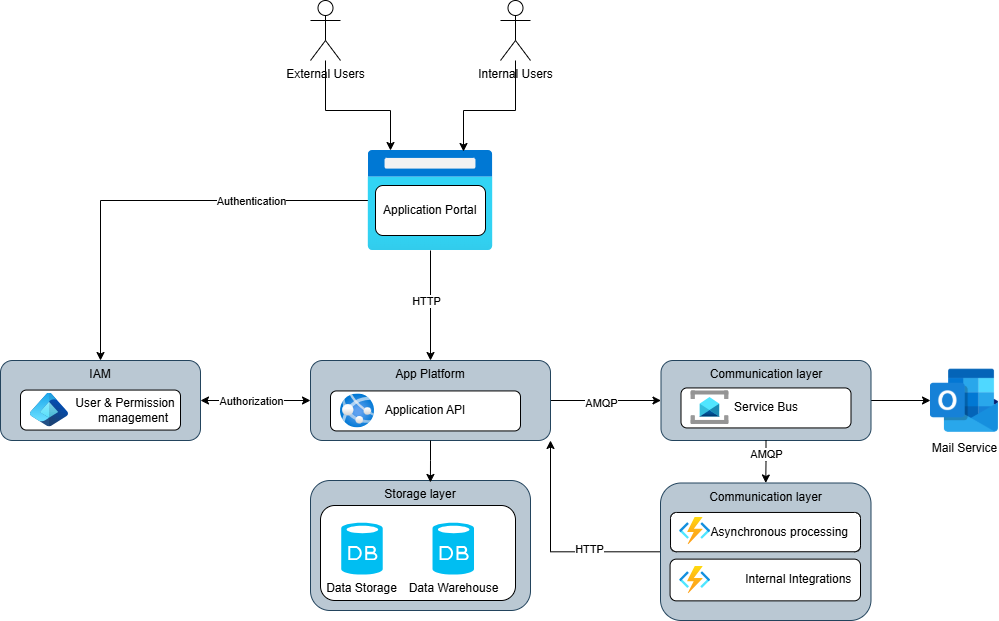

The diagram above was exported from draw.io. Its source (the exported page's mxGraphModel, read from the mxfile embedded in the PNG):
<mxGraphModel dx="2255" dy="1912" grid="1" gridSize="10" guides="1" tooltips="1" connect="1" arrows="1" fold="1" page="1" pageScale="1" pageWidth="827" pageHeight="1169" math="0" shadow="0">
  <root>
    <mxCell id="0" />
    <mxCell id="1" parent="0" />
    <mxCell id="5AgYPpgRyJmlEHasToxd-55" value="Storage layer" style="rounded=1;whiteSpace=wrap;html=1;fillColor=#bac8d3;strokeColor=#23445d;verticalAlign=top;" parent="1" vertex="1">
      <mxGeometry x="-10" y="260" width="220" height="130" as="geometry" />
    </mxCell>
    <mxCell id="5AgYPpgRyJmlEHasToxd-48" style="edgeStyle=orthogonalEdgeStyle;rounded=0;orthogonalLoop=1;jettySize=auto;html=1;entryX=1;entryY=1;entryDx=0;entryDy=0;" parent="1" source="5AgYPpgRyJmlEHasToxd-42" target="5AgYPpgRyJmlEHasToxd-21" edge="1">
      <mxGeometry relative="1" as="geometry" />
    </mxCell>
    <mxCell id="h338qsAg_MAKk3Zus7V1-9" value="HTTP" style="edgeLabel;html=1;align=center;verticalAlign=middle;resizable=0;points=[];" vertex="1" connectable="0" parent="5AgYPpgRyJmlEHasToxd-48">
      <mxGeometry x="-0.3493" y="-3" relative="1" as="geometry">
        <mxPoint as="offset" />
      </mxGeometry>
    </mxCell>
    <mxCell id="5AgYPpgRyJmlEHasToxd-11" value="Mail Service" style="shape=image;html=1;verticalAlign=top;verticalLabelPosition=bottom;labelBackgroundColor=#ffffff;imageAspect=0;aspect=fixed;image=https://cdn0.iconfinder.com/data/icons/logos-microsoft-office-365/128/Microsoft_Office-07-128.png" parent="1" vertex="1">
      <mxGeometry x="610" y="145.99999999999997" width="68" height="68" as="geometry" />
    </mxCell>
    <mxCell id="5AgYPpgRyJmlEHasToxd-31" style="edgeStyle=orthogonalEdgeStyle;rounded=0;orthogonalLoop=1;jettySize=auto;html=1;" parent="1" source="5AgYPpgRyJmlEHasToxd-21" target="5AgYPpgRyJmlEHasToxd-30" edge="1">
      <mxGeometry relative="1" as="geometry" />
    </mxCell>
    <mxCell id="h338qsAg_MAKk3Zus7V1-7" value="AMQP" style="edgeLabel;html=1;align=center;verticalAlign=middle;resizable=0;points=[];" vertex="1" connectable="0" parent="5AgYPpgRyJmlEHasToxd-31">
      <mxGeometry x="-0.095" y="-2" relative="1" as="geometry">
        <mxPoint as="offset" />
      </mxGeometry>
    </mxCell>
    <mxCell id="5AgYPpgRyJmlEHasToxd-21" value="App Platform" style="rounded=1;whiteSpace=wrap;html=1;fillColor=#bac8d3;strokeColor=#23445d;verticalAlign=top;" parent="1" vertex="1">
      <mxGeometry x="-10" y="140" width="240" height="80" as="geometry" />
    </mxCell>
    <mxCell id="5AgYPpgRyJmlEHasToxd-24" value="Application API" style="rounded=1;whiteSpace=wrap;html=1;" parent="1" vertex="1">
      <mxGeometry x="10" y="170.44" width="190" height="40" as="geometry" />
    </mxCell>
    <mxCell id="5AgYPpgRyJmlEHasToxd-22" value="" style="image;aspect=fixed;html=1;points=[];align=center;fontSize=12;image=img/lib/azure2/app_services/App_Services.svg;" parent="1" vertex="1">
      <mxGeometry x="20" y="173.44" width="34" height="34" as="geometry" />
    </mxCell>
    <mxCell id="5AgYPpgRyJmlEHasToxd-39" style="edgeStyle=orthogonalEdgeStyle;rounded=0;orthogonalLoop=1;jettySize=auto;html=1;" parent="1" source="5AgYPpgRyJmlEHasToxd-30" target="5AgYPpgRyJmlEHasToxd-11" edge="1">
      <mxGeometry relative="1" as="geometry" />
    </mxCell>
    <mxCell id="5AgYPpgRyJmlEHasToxd-52" style="edgeStyle=orthogonalEdgeStyle;rounded=0;orthogonalLoop=1;jettySize=auto;html=1;entryX=0;entryY=0.5;entryDx=0;entryDy=0;startArrow=classic;startFill=1;" parent="1" source="5AgYPpgRyJmlEHasToxd-33" target="5AgYPpgRyJmlEHasToxd-21" edge="1">
      <mxGeometry relative="1" as="geometry" />
    </mxCell>
    <mxCell id="5AgYPpgRyJmlEHasToxd-54" value="Authorization" style="edgeLabel;html=1;align=center;verticalAlign=middle;resizable=0;points=[];" parent="5AgYPpgRyJmlEHasToxd-52" connectable="0" vertex="1">
      <mxGeometry x="-0.2" relative="1" as="geometry">
        <mxPoint x="6" as="offset" />
      </mxGeometry>
    </mxCell>
    <mxCell id="5AgYPpgRyJmlEHasToxd-49" style="edgeStyle=orthogonalEdgeStyle;rounded=0;orthogonalLoop=1;jettySize=auto;html=1;" parent="1" source="5AgYPpgRyJmlEHasToxd-32" target="5AgYPpgRyJmlEHasToxd-33" edge="1">
      <mxGeometry relative="1" as="geometry" />
    </mxCell>
    <mxCell id="5AgYPpgRyJmlEHasToxd-53" value="Authentication" style="edgeLabel;html=1;align=center;verticalAlign=middle;resizable=0;points=[];" parent="5AgYPpgRyJmlEHasToxd-49" connectable="0" vertex="1">
      <mxGeometry x="-0.5392" y="2" relative="1" as="geometry">
        <mxPoint x="-19" y="-2" as="offset" />
      </mxGeometry>
    </mxCell>
    <mxCell id="5AgYPpgRyJmlEHasToxd-50" style="edgeStyle=orthogonalEdgeStyle;rounded=0;orthogonalLoop=1;jettySize=auto;html=1;entryX=0.5;entryY=0;entryDx=0;entryDy=0;" parent="1" source="5AgYPpgRyJmlEHasToxd-32" target="5AgYPpgRyJmlEHasToxd-21" edge="1">
      <mxGeometry relative="1" as="geometry" />
    </mxCell>
    <mxCell id="h338qsAg_MAKk3Zus7V1-6" value="HTTP" style="edgeLabel;html=1;align=center;verticalAlign=middle;resizable=0;points=[];" vertex="1" connectable="0" parent="5AgYPpgRyJmlEHasToxd-50">
      <mxGeometry x="-0.0909" y="-5" relative="1" as="geometry">
        <mxPoint as="offset" />
      </mxGeometry>
    </mxCell>
    <mxCell id="5AgYPpgRyJmlEHasToxd-32" value="" style="image;aspect=fixed;html=1;points=[];align=center;fontSize=12;image=img/lib/azure2/general/Browser.svg;" parent="1" vertex="1">
      <mxGeometry x="47.5" y="-70" width="125" height="100" as="geometry" />
    </mxCell>
    <mxCell id="5AgYPpgRyJmlEHasToxd-37" value="&amp;nbsp;Application Portal&amp;nbsp;" style="rounded=1;whiteSpace=wrap;html=1;align=center;" parent="1" vertex="1">
      <mxGeometry x="55" y="-35" width="110" height="50" as="geometry" />
    </mxCell>
    <mxCell id="5AgYPpgRyJmlEHasToxd-57" value="" style="group" parent="1" connectable="0" vertex="1">
      <mxGeometry y="285" width="195" height="95" as="geometry" />
    </mxCell>
    <mxCell id="5AgYPpgRyJmlEHasToxd-56" value="" style="rounded=1;whiteSpace=wrap;html=1;align=right;" parent="5AgYPpgRyJmlEHasToxd-57" vertex="1">
      <mxGeometry width="195" height="95" as="geometry" />
    </mxCell>
    <mxCell id="5AgYPpgRyJmlEHasToxd-6" value="Data Storage" style="verticalLabelPosition=bottom;html=1;verticalAlign=top;align=center;strokeColor=none;fillColor=#00BEF2;shape=mxgraph.azure.database;" parent="5AgYPpgRyJmlEHasToxd-57" vertex="1">
      <mxGeometry x="20.74468085106383" y="17.272727272727273" width="41.48936170212766" height="51.81818181818182" as="geometry" />
    </mxCell>
    <mxCell id="5AgYPpgRyJmlEHasToxd-19" value="Data Warehouse" style="verticalLabelPosition=bottom;html=1;verticalAlign=top;align=center;strokeColor=none;fillColor=#00BEF2;shape=mxgraph.azure.database;" parent="5AgYPpgRyJmlEHasToxd-57" vertex="1">
      <mxGeometry x="112.02127659574468" y="17.272727272727273" width="41.48936170212766" height="51.81818181818182" as="geometry" />
    </mxCell>
    <mxCell id="5AgYPpgRyJmlEHasToxd-59" style="edgeStyle=orthogonalEdgeStyle;rounded=0;orthogonalLoop=1;jettySize=auto;html=1;entryX=0.545;entryY=0.015;entryDx=0;entryDy=0;entryPerimeter=0;" parent="1" source="5AgYPpgRyJmlEHasToxd-21" target="5AgYPpgRyJmlEHasToxd-55" edge="1">
      <mxGeometry relative="1" as="geometry" />
    </mxCell>
    <mxCell id="5AgYPpgRyJmlEHasToxd-60" value="" style="group" parent="1" connectable="0" vertex="1">
      <mxGeometry x="-320" y="140" width="200" height="80" as="geometry" />
    </mxCell>
    <mxCell id="5AgYPpgRyJmlEHasToxd-33" value="IAM" style="rounded=1;whiteSpace=wrap;html=1;fillColor=#bac8d3;strokeColor=#23445d;verticalAlign=top;" parent="5AgYPpgRyJmlEHasToxd-60" vertex="1">
      <mxGeometry width="200" height="80" as="geometry" />
    </mxCell>
    <mxCell id="5AgYPpgRyJmlEHasToxd-34" value="User &amp;amp; Permission&amp;nbsp;&lt;div&gt;management&amp;nbsp; &amp;nbsp;&lt;/div&gt;" style="rounded=1;whiteSpace=wrap;html=1;align=right;" parent="5AgYPpgRyJmlEHasToxd-60" vertex="1">
      <mxGeometry x="20" y="29.560000000000002" width="160" height="40" as="geometry" />
    </mxCell>
    <mxCell id="5AgYPpgRyJmlEHasToxd-35" value="" style="image;aspect=fixed;html=1;points=[];align=center;fontSize=12;image=img/lib/azure2/other/Entra_Identity.svg;" parent="5AgYPpgRyJmlEHasToxd-60" vertex="1">
      <mxGeometry x="30" y="32.670000000000016" width="38" height="33.78" as="geometry" />
    </mxCell>
    <mxCell id="h338qsAg_MAKk3Zus7V1-1" value="" style="group" vertex="1" connectable="0" parent="1">
      <mxGeometry x="340.5" y="140" width="210" height="80" as="geometry" />
    </mxCell>
    <mxCell id="5AgYPpgRyJmlEHasToxd-30" value="Communication layer" style="rounded=1;whiteSpace=wrap;html=1;fillColor=#bac8d3;strokeColor=#23445d;verticalAlign=top;" parent="h338qsAg_MAKk3Zus7V1-1" vertex="1">
      <mxGeometry width="210" height="80" as="geometry" />
    </mxCell>
    <mxCell id="5AgYPpgRyJmlEHasToxd-38" value="Service Bus" style="rounded=1;whiteSpace=wrap;html=1;" parent="h338qsAg_MAKk3Zus7V1-1" vertex="1">
      <mxGeometry x="20" y="27.439999999999998" width="170" height="40" as="geometry" />
    </mxCell>
    <mxCell id="5AgYPpgRyJmlEHasToxd-5" value="" style="image;aspect=fixed;html=1;points=[];align=center;fontSize=12;image=img/lib/azure2/integration/Service_Bus.svg;" parent="h338qsAg_MAKk3Zus7V1-1" vertex="1">
      <mxGeometry x="30" y="30.439999999999998" width="38" height="33.53" as="geometry" />
    </mxCell>
    <mxCell id="h338qsAg_MAKk3Zus7V1-2" value="" style="group" vertex="1" connectable="0" parent="1">
      <mxGeometry x="340" y="262.5" width="210.5" height="137.5" as="geometry" />
    </mxCell>
    <mxCell id="5AgYPpgRyJmlEHasToxd-42" value="Communication layer" style="rounded=1;whiteSpace=wrap;html=1;fillColor=#bac8d3;strokeColor=#23445d;verticalAlign=top;" parent="h338qsAg_MAKk3Zus7V1-2" vertex="1">
      <mxGeometry width="210.5" height="137.5" as="geometry" />
    </mxCell>
    <mxCell id="5AgYPpgRyJmlEHasToxd-43" value="Asynchronous processing&amp;nbsp; &amp;nbsp;" style="rounded=1;whiteSpace=wrap;html=1;align=right;" parent="h338qsAg_MAKk3Zus7V1-2" vertex="1">
      <mxGeometry x="10.02" y="29.46" width="189.98" height="39.29" as="geometry" />
    </mxCell>
    <mxCell id="5AgYPpgRyJmlEHasToxd-41" value="" style="image;aspect=fixed;html=1;points=[];align=center;fontSize=12;image=img/lib/azure2/compute/Function_Apps.svg;" parent="h338qsAg_MAKk3Zus7V1-2" vertex="1">
      <mxGeometry x="19.136363636363637" y="34.375" width="30.98268398268398" height="27.337662337662337" as="geometry" />
    </mxCell>
    <mxCell id="5AgYPpgRyJmlEHasToxd-44" value="Internal Integrations&amp;nbsp;&amp;nbsp;" style="rounded=1;whiteSpace=wrap;html=1;align=right;" parent="h338qsAg_MAKk3Zus7V1-2" vertex="1">
      <mxGeometry x="9.57" y="76.12" width="190.43" height="41.74" as="geometry" />
    </mxCell>
    <mxCell id="5AgYPpgRyJmlEHasToxd-45" value="" style="image;aspect=fixed;html=1;points=[];align=center;fontSize=12;image=img/lib/azure2/compute/Function_Apps.svg;" parent="h338qsAg_MAKk3Zus7V1-2" vertex="1">
      <mxGeometry x="19.136363636363637" y="83.48214285714285" width="30.98268398268398" height="27.337662337662337" as="geometry" />
    </mxCell>
    <mxCell id="h338qsAg_MAKk3Zus7V1-5" style="edgeStyle=orthogonalEdgeStyle;rounded=0;orthogonalLoop=1;jettySize=auto;html=1;entryX=0.5;entryY=0;entryDx=0;entryDy=0;" edge="1" parent="1" source="5AgYPpgRyJmlEHasToxd-30" target="5AgYPpgRyJmlEHasToxd-42">
      <mxGeometry relative="1" as="geometry" />
    </mxCell>
    <mxCell id="h338qsAg_MAKk3Zus7V1-8" value="AMQP" style="edgeLabel;html=1;align=center;verticalAlign=middle;resizable=0;points=[];" vertex="1" connectable="0" parent="h338qsAg_MAKk3Zus7V1-5">
      <mxGeometry x="-0.3443" relative="1" as="geometry">
        <mxPoint as="offset" />
      </mxGeometry>
    </mxCell>
    <mxCell id="h338qsAg_MAKk3Zus7V1-12" style="edgeStyle=orthogonalEdgeStyle;rounded=0;orthogonalLoop=1;jettySize=auto;html=1;" edge="1" parent="1" source="h338qsAg_MAKk3Zus7V1-10" target="5AgYPpgRyJmlEHasToxd-32">
      <mxGeometry relative="1" as="geometry">
        <Array as="points">
          <mxPoint x="5" y="-110" />
          <mxPoint x="70" y="-110" />
        </Array>
      </mxGeometry>
    </mxCell>
    <mxCell id="h338qsAg_MAKk3Zus7V1-10" value="External Users" style="shape=umlActor;verticalLabelPosition=bottom;verticalAlign=top;html=1;outlineConnect=0;" vertex="1" parent="1">
      <mxGeometry x="-10" y="-220" width="30" height="60" as="geometry" />
    </mxCell>
    <mxCell id="h338qsAg_MAKk3Zus7V1-11" value="Internal Users" style="shape=umlActor;verticalLabelPosition=bottom;verticalAlign=top;html=1;outlineConnect=0;" vertex="1" parent="1">
      <mxGeometry x="180" y="-220" width="30" height="60" as="geometry" />
    </mxCell>
    <mxCell id="h338qsAg_MAKk3Zus7V1-13" style="edgeStyle=orthogonalEdgeStyle;rounded=0;orthogonalLoop=1;jettySize=auto;html=1;entryX=0.764;entryY=0.01;entryDx=0;entryDy=0;entryPerimeter=0;" edge="1" parent="1" source="h338qsAg_MAKk3Zus7V1-11" target="5AgYPpgRyJmlEHasToxd-32">
      <mxGeometry relative="1" as="geometry">
        <Array as="points">
          <mxPoint x="195" y="-110" />
          <mxPoint x="143" y="-110" />
        </Array>
      </mxGeometry>
    </mxCell>
  </root>
</mxGraphModel>